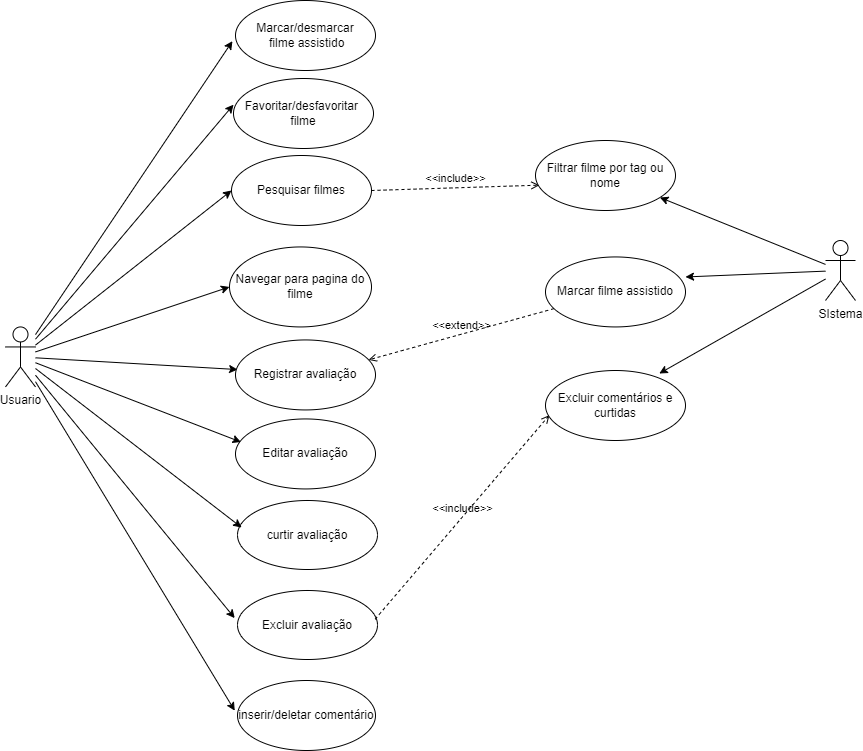

The diagram above was exported from draw.io. Its source (the exported page's mxGraphModel, read from the mxfile embedded in the PNG):
<mxGraphModel dx="1434" dy="750" grid="1" gridSize="10" guides="1" tooltips="1" connect="1" arrows="1" fold="1" page="1" pageScale="1" pageWidth="1169" pageHeight="827" math="0" shadow="0">
  <root>
    <mxCell id="0" />
    <mxCell id="1" parent="0" />
    <mxCell id="uux3g6pw5H4F5LpKvAvR-32" style="rounded=0;orthogonalLoop=1;jettySize=auto;html=1;entryX=0;entryY=0.5;entryDx=0;entryDy=0;" parent="1" source="uux3g6pw5H4F5LpKvAvR-7" target="uux3g6pw5H4F5LpKvAvR-12" edge="1">
      <mxGeometry relative="1" as="geometry">
        <mxPoint x="266" y="290.00000000000006" as="targetPoint" />
      </mxGeometry>
    </mxCell>
    <mxCell id="uux3g6pw5H4F5LpKvAvR-33" style="rounded=0;orthogonalLoop=1;jettySize=auto;html=1;entryX=0.015;entryY=0.423;entryDx=0;entryDy=0;entryPerimeter=0;" parent="1" source="uux3g6pw5H4F5LpKvAvR-7" target="uux3g6pw5H4F5LpKvAvR-13" edge="1">
      <mxGeometry relative="1" as="geometry" />
    </mxCell>
    <mxCell id="uux3g6pw5H4F5LpKvAvR-36" style="rounded=0;orthogonalLoop=1;jettySize=auto;html=1;entryX=-0.02;entryY=0.4;entryDx=0;entryDy=0;entryPerimeter=0;" parent="1" source="uux3g6pw5H4F5LpKvAvR-7" target="uux3g6pw5H4F5LpKvAvR-35" edge="1">
      <mxGeometry relative="1" as="geometry" />
    </mxCell>
    <mxCell id="uux3g6pw5H4F5LpKvAvR-40" style="rounded=0;orthogonalLoop=1;jettySize=auto;html=1;entryX=0;entryY=0.5;entryDx=0;entryDy=0;" parent="1" source="uux3g6pw5H4F5LpKvAvR-7" target="uux3g6pw5H4F5LpKvAvR-39" edge="1">
      <mxGeometry relative="1" as="geometry" />
    </mxCell>
    <mxCell id="uux3g6pw5H4F5LpKvAvR-7" value="Usuario&lt;br&gt;" style="shape=umlActor;verticalLabelPosition=bottom;verticalAlign=top;html=1;" parent="1" vertex="1">
      <mxGeometry x="30" y="326.44" width="30" height="60" as="geometry" />
    </mxCell>
    <mxCell id="uux3g6pw5H4F5LpKvAvR-10" value="Marcar/desmarcar&lt;br&gt;&amp;nbsp;filme assistido" style="ellipse;whiteSpace=wrap;html=1;" parent="1" vertex="1">
      <mxGeometry x="260" width="140" height="70" as="geometry" />
    </mxCell>
    <mxCell id="uux3g6pw5H4F5LpKvAvR-11" style="rounded=0;orthogonalLoop=1;jettySize=auto;html=1;entryX=-0.022;entryY=0.581;entryDx=0;entryDy=0;entryPerimeter=0;" parent="1" source="uux3g6pw5H4F5LpKvAvR-7" target="uux3g6pw5H4F5LpKvAvR-10" edge="1">
      <mxGeometry relative="1" as="geometry" />
    </mxCell>
    <mxCell id="uux3g6pw5H4F5LpKvAvR-12" value="Pesquisar filmes" style="ellipse;whiteSpace=wrap;html=1;" parent="1" vertex="1">
      <mxGeometry x="256" y="155" width="140" height="70" as="geometry" />
    </mxCell>
    <mxCell id="uux3g6pw5H4F5LpKvAvR-13" value="Registrar avaliação" style="ellipse;whiteSpace=wrap;html=1;" parent="1" vertex="1">
      <mxGeometry x="260" y="339.44" width="140" height="70" as="geometry" />
    </mxCell>
    <mxCell id="uux3g6pw5H4F5LpKvAvR-15" value="Favoritar/desfavoritar&amp;nbsp; filme" style="ellipse;whiteSpace=wrap;html=1;" parent="1" vertex="1">
      <mxGeometry x="258" y="78" width="140" height="70" as="geometry" />
    </mxCell>
    <mxCell id="uux3g6pw5H4F5LpKvAvR-21" value="Editar avaliação" style="ellipse;whiteSpace=wrap;html=1;" parent="1" vertex="1">
      <mxGeometry x="260" y="418.44" width="140" height="70" as="geometry" />
    </mxCell>
    <mxCell id="uux3g6pw5H4F5LpKvAvR-25" value="Marcar filme assistido" style="ellipse;whiteSpace=wrap;html=1;" parent="1" vertex="1">
      <mxGeometry x="570" y="256.44" width="140" height="70" as="geometry" />
    </mxCell>
    <mxCell id="uux3g6pw5H4F5LpKvAvR-26" value="&amp;lt;&amp;lt;extend&amp;gt;&amp;gt;" style="html=1;verticalAlign=bottom;labelBackgroundColor=none;endArrow=open;endFill=0;dashed=1;rounded=0;entryX=0.95;entryY=0.285;entryDx=0;entryDy=0;entryPerimeter=0;" parent="1" source="uux3g6pw5H4F5LpKvAvR-25" target="uux3g6pw5H4F5LpKvAvR-13" edge="1">
      <mxGeometry width="160" relative="1" as="geometry">
        <mxPoint x="520" y="320" as="sourcePoint" />
        <mxPoint x="680" y="320" as="targetPoint" />
      </mxGeometry>
    </mxCell>
    <mxCell id="uux3g6pw5H4F5LpKvAvR-27" value="SIstema" style="shape=umlActor;verticalLabelPosition=bottom;verticalAlign=top;html=1;outlineConnect=0;" parent="1" vertex="1">
      <mxGeometry x="850" y="240" width="30" height="60" as="geometry" />
    </mxCell>
    <mxCell id="uux3g6pw5H4F5LpKvAvR-30" style="rounded=0;orthogonalLoop=1;jettySize=auto;html=1;entryX=1;entryY=0.286;entryDx=0;entryDy=0;entryPerimeter=0;" parent="1" source="uux3g6pw5H4F5LpKvAvR-27" target="uux3g6pw5H4F5LpKvAvR-25" edge="1">
      <mxGeometry relative="1" as="geometry" />
    </mxCell>
    <mxCell id="uux3g6pw5H4F5LpKvAvR-31" style="rounded=0;orthogonalLoop=1;jettySize=auto;html=1;entryX=0;entryY=0.374;entryDx=0;entryDy=0;entryPerimeter=0;" parent="1" source="uux3g6pw5H4F5LpKvAvR-7" target="uux3g6pw5H4F5LpKvAvR-15" edge="1">
      <mxGeometry relative="1" as="geometry" />
    </mxCell>
    <mxCell id="uux3g6pw5H4F5LpKvAvR-34" style="rounded=0;orthogonalLoop=1;jettySize=auto;html=1;entryX=0.039;entryY=0.33;entryDx=0;entryDy=0;entryPerimeter=0;" parent="1" source="uux3g6pw5H4F5LpKvAvR-7" target="uux3g6pw5H4F5LpKvAvR-21" edge="1">
      <mxGeometry relative="1" as="geometry" />
    </mxCell>
    <mxCell id="uux3g6pw5H4F5LpKvAvR-35" value="Excluir avaliação" style="ellipse;whiteSpace=wrap;html=1;" parent="1" vertex="1">
      <mxGeometry x="262" y="590" width="140" height="69" as="geometry" />
    </mxCell>
    <mxCell id="uux3g6pw5H4F5LpKvAvR-37" value="inserir/deletar comentário" style="ellipse;whiteSpace=wrap;html=1;" parent="1" vertex="1">
      <mxGeometry x="262" y="680" width="138" height="70" as="geometry" />
    </mxCell>
    <mxCell id="uux3g6pw5H4F5LpKvAvR-38" style="rounded=0;orthogonalLoop=1;jettySize=auto;html=1;entryX=-0.02;entryY=0.431;entryDx=0;entryDy=0;entryPerimeter=0;" parent="1" source="uux3g6pw5H4F5LpKvAvR-7" target="uux3g6pw5H4F5LpKvAvR-37" edge="1">
      <mxGeometry relative="1" as="geometry" />
    </mxCell>
    <mxCell id="uux3g6pw5H4F5LpKvAvR-39" value="Navegar para pagina do filme" style="ellipse;whiteSpace=wrap;html=1;" parent="1" vertex="1">
      <mxGeometry x="254" y="246.44" width="142" height="80" as="geometry" />
    </mxCell>
    <mxCell id="uux3g6pw5H4F5LpKvAvR-41" value="&amp;lt;&amp;lt;include&amp;gt;&amp;gt;" style="html=1;verticalAlign=bottom;labelBackgroundColor=none;endArrow=open;endFill=0;dashed=1;rounded=0;exitX=0.983;exitY=0.416;exitDx=0;exitDy=0;exitPerimeter=0;entryX=0.028;entryY=0.638;entryDx=0;entryDy=0;entryPerimeter=0;" parent="1" source="uux3g6pw5H4F5LpKvAvR-35" target="uux3g6pw5H4F5LpKvAvR-42" edge="1">
      <mxGeometry width="160" relative="1" as="geometry">
        <mxPoint x="399.9999999999999" y="523.384" as="sourcePoint" />
        <mxPoint x="630" y="470" as="targetPoint" />
      </mxGeometry>
    </mxCell>
    <mxCell id="uux3g6pw5H4F5LpKvAvR-42" value="Excluir comentários e curtidas" style="ellipse;whiteSpace=wrap;html=1;" parent="1" vertex="1">
      <mxGeometry x="570" y="370" width="140" height="70" as="geometry" />
    </mxCell>
    <mxCell id="uux3g6pw5H4F5LpKvAvR-43" style="rounded=0;orthogonalLoop=1;jettySize=auto;html=1;entryX=0.813;entryY=0.043;entryDx=0;entryDy=0;entryPerimeter=0;" parent="1" source="uux3g6pw5H4F5LpKvAvR-27" target="uux3g6pw5H4F5LpKvAvR-42" edge="1">
      <mxGeometry relative="1" as="geometry" />
    </mxCell>
    <mxCell id="uux3g6pw5H4F5LpKvAvR-48" value="&amp;lt;&amp;lt;include&amp;gt;&amp;gt;" style="html=1;verticalAlign=bottom;labelBackgroundColor=none;endArrow=open;endFill=0;dashed=1;rounded=0;exitX=1;exitY=0.5;exitDx=0;exitDy=0;entryX=0.028;entryY=0.638;entryDx=0;entryDy=0;entryPerimeter=0;" parent="1" source="uux3g6pw5H4F5LpKvAvR-12" target="uux3g6pw5H4F5LpKvAvR-49" edge="1">
      <mxGeometry width="160" relative="1" as="geometry">
        <mxPoint x="400" y="225" as="sourcePoint" />
        <mxPoint x="632" y="169" as="targetPoint" />
      </mxGeometry>
    </mxCell>
    <mxCell id="uux3g6pw5H4F5LpKvAvR-49" value="Filtrar filme por tag ou nome" style="ellipse;whiteSpace=wrap;html=1;" parent="1" vertex="1">
      <mxGeometry x="560" y="140" width="140" height="70" as="geometry" />
    </mxCell>
    <mxCell id="uux3g6pw5H4F5LpKvAvR-50" style="rounded=0;orthogonalLoop=1;jettySize=auto;html=1;" parent="1" source="uux3g6pw5H4F5LpKvAvR-27" target="uux3g6pw5H4F5LpKvAvR-49" edge="1">
      <mxGeometry relative="1" as="geometry" />
    </mxCell>
    <mxCell id="5odzKR9L62FDQEWUZoMN-1" value="curtir avaliação" style="ellipse;whiteSpace=wrap;html=1;" vertex="1" parent="1">
      <mxGeometry x="262" y="500" width="140" height="69" as="geometry" />
    </mxCell>
    <mxCell id="5odzKR9L62FDQEWUZoMN-2" style="rounded=0;orthogonalLoop=1;jettySize=auto;html=1;entryX=0.029;entryY=0.391;entryDx=0;entryDy=0;entryPerimeter=0;" edge="1" parent="1" source="uux3g6pw5H4F5LpKvAvR-7" target="5odzKR9L62FDQEWUZoMN-1">
      <mxGeometry relative="1" as="geometry" />
    </mxCell>
  </root>
</mxGraphModel>